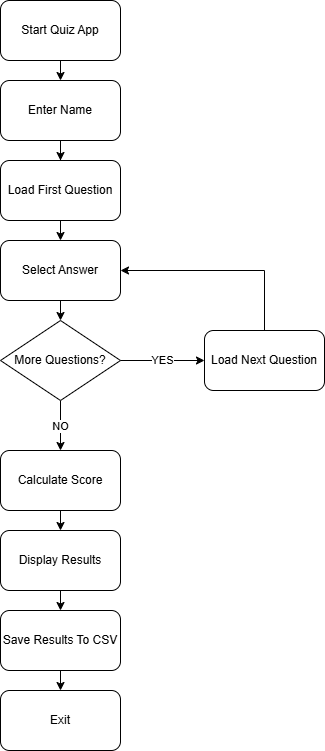

The diagram above was exported from draw.io. Its source (the exported page's mxGraphModel, read from the mxfile embedded in the PNG):
<mxGraphModel dx="1678" dy="874" grid="1" gridSize="10" guides="1" tooltips="1" connect="1" arrows="1" fold="1" page="1" pageScale="1" pageWidth="827" pageHeight="1169" math="0" shadow="0">
  <root>
    <mxCell id="0" />
    <mxCell id="1" parent="0" />
    <mxCell id="_GNJ4KIOaxzTqZHZFeSk-9" edge="1" parent="1" source="_GNJ4KIOaxzTqZHZFeSk-1" style="edgeStyle=orthogonalEdgeStyle;rounded=0;orthogonalLoop=1;jettySize=auto;html=1;exitX=0.5;exitY=1;exitDx=0;exitDy=0;entryX=0.5;entryY=0;entryDx=0;entryDy=0;" target="_GNJ4KIOaxzTqZHZFeSk-2">
      <mxGeometry relative="1" as="geometry" />
    </mxCell>
    <mxCell id="_GNJ4KIOaxzTqZHZFeSk-1" parent="1" style="rounded=1;whiteSpace=wrap;html=1;" value="Start Quiz App" vertex="1">
      <mxGeometry height="60" width="120" x="252" y="70" as="geometry" />
    </mxCell>
    <mxCell id="_GNJ4KIOaxzTqZHZFeSk-10" edge="1" parent="1" source="_GNJ4KIOaxzTqZHZFeSk-2" style="edgeStyle=orthogonalEdgeStyle;rounded=0;orthogonalLoop=1;jettySize=auto;html=1;exitX=0.5;exitY=1;exitDx=0;exitDy=0;" target="_GNJ4KIOaxzTqZHZFeSk-3">
      <mxGeometry relative="1" as="geometry" />
    </mxCell>
    <mxCell id="_GNJ4KIOaxzTqZHZFeSk-2" parent="1" style="rounded=1;whiteSpace=wrap;html=1;" value="Enter Name" vertex="1">
      <mxGeometry height="60" width="120" x="252" y="150" as="geometry" />
    </mxCell>
    <mxCell id="_GNJ4KIOaxzTqZHZFeSk-11" edge="1" parent="1" source="_GNJ4KIOaxzTqZHZFeSk-3" style="edgeStyle=orthogonalEdgeStyle;rounded=0;orthogonalLoop=1;jettySize=auto;html=1;exitX=0.5;exitY=1;exitDx=0;exitDy=0;entryX=0.5;entryY=0;entryDx=0;entryDy=0;" target="_GNJ4KIOaxzTqZHZFeSk-4">
      <mxGeometry relative="1" as="geometry" />
    </mxCell>
    <mxCell id="_GNJ4KIOaxzTqZHZFeSk-3" parent="1" style="rounded=1;whiteSpace=wrap;html=1;" value="Load First Question" vertex="1">
      <mxGeometry height="60" width="120" x="252" y="230" as="geometry" />
    </mxCell>
    <mxCell id="_GNJ4KIOaxzTqZHZFeSk-12" edge="1" parent="1" source="_GNJ4KIOaxzTqZHZFeSk-4" style="edgeStyle=orthogonalEdgeStyle;rounded=0;orthogonalLoop=1;jettySize=auto;html=1;exitX=0.5;exitY=1;exitDx=0;exitDy=0;entryX=0.5;entryY=0;entryDx=0;entryDy=0;" target="_GNJ4KIOaxzTqZHZFeSk-5">
      <mxGeometry relative="1" as="geometry" />
    </mxCell>
    <mxCell id="_GNJ4KIOaxzTqZHZFeSk-4" parent="1" style="rounded=1;whiteSpace=wrap;html=1;" value="Select Answer" vertex="1">
      <mxGeometry height="60" width="120" x="252" y="310" as="geometry" />
    </mxCell>
    <mxCell id="_GNJ4KIOaxzTqZHZFeSk-16" edge="1" parent="1" source="_GNJ4KIOaxzTqZHZFeSk-5" style="edgeStyle=orthogonalEdgeStyle;rounded=0;orthogonalLoop=1;jettySize=auto;html=1;exitX=0.5;exitY=1;exitDx=0;exitDy=0;" target="_GNJ4KIOaxzTqZHZFeSk-13">
      <mxGeometry relative="1" as="geometry" />
    </mxCell>
    <mxCell id="_GNJ4KIOaxzTqZHZFeSk-17" connectable="0" parent="_GNJ4KIOaxzTqZHZFeSk-16" style="edgeLabel;html=1;align=center;verticalAlign=middle;resizable=0;points=[];" value="NO" vertex="1">
      <mxGeometry relative="1" x="0.05" y="-1" as="geometry">
        <mxPoint as="offset" />
      </mxGeometry>
    </mxCell>
    <mxCell id="_GNJ4KIOaxzTqZHZFeSk-5" parent="1" style="rhombus;whiteSpace=wrap;html=1;" value="More Questions?" vertex="1">
      <mxGeometry height="80" width="120" x="252" y="390" as="geometry" />
    </mxCell>
    <mxCell id="_GNJ4KIOaxzTqZHZFeSk-8" edge="1" parent="1" source="_GNJ4KIOaxzTqZHZFeSk-6" style="edgeStyle=orthogonalEdgeStyle;rounded=0;orthogonalLoop=1;jettySize=auto;html=1;exitX=0.5;exitY=0;exitDx=0;exitDy=0;entryX=1;entryY=0.5;entryDx=0;entryDy=0;" target="_GNJ4KIOaxzTqZHZFeSk-4">
      <mxGeometry relative="1" as="geometry" />
    </mxCell>
    <mxCell id="_GNJ4KIOaxzTqZHZFeSk-6" parent="1" style="rounded=1;whiteSpace=wrap;html=1;" value="Load Next Question" vertex="1">
      <mxGeometry height="60" width="120" x="456" y="400" as="geometry" />
    </mxCell>
    <mxCell id="_GNJ4KIOaxzTqZHZFeSk-7" edge="1" parent="1" source="_GNJ4KIOaxzTqZHZFeSk-5" style="endArrow=classic;html=1;rounded=0;exitX=1;exitY=0.5;exitDx=0;exitDy=0;entryX=0;entryY=0.5;entryDx=0;entryDy=0;" target="_GNJ4KIOaxzTqZHZFeSk-6" value="YES">
      <mxGeometry height="50" relative="1" width="50" as="geometry">
        <mxPoint x="552" y="340" as="sourcePoint" />
        <mxPoint x="602" y="290" as="targetPoint" />
      </mxGeometry>
    </mxCell>
    <mxCell id="_GNJ4KIOaxzTqZHZFeSk-19" edge="1" parent="1" source="_GNJ4KIOaxzTqZHZFeSk-13" style="edgeStyle=orthogonalEdgeStyle;rounded=0;orthogonalLoop=1;jettySize=auto;html=1;exitX=0.5;exitY=1;exitDx=0;exitDy=0;entryX=0.5;entryY=0;entryDx=0;entryDy=0;" target="_GNJ4KIOaxzTqZHZFeSk-14">
      <mxGeometry relative="1" as="geometry" />
    </mxCell>
    <mxCell id="_GNJ4KIOaxzTqZHZFeSk-13" parent="1" style="rounded=1;whiteSpace=wrap;html=1;" value="Calculate Score" vertex="1">
      <mxGeometry height="60" width="120" x="252" y="520" as="geometry" />
    </mxCell>
    <mxCell id="_GNJ4KIOaxzTqZHZFeSk-20" edge="1" parent="1" source="_GNJ4KIOaxzTqZHZFeSk-14" style="edgeStyle=orthogonalEdgeStyle;rounded=0;orthogonalLoop=1;jettySize=auto;html=1;exitX=0.5;exitY=1;exitDx=0;exitDy=0;entryX=0.5;entryY=0;entryDx=0;entryDy=0;" target="_GNJ4KIOaxzTqZHZFeSk-15">
      <mxGeometry relative="1" as="geometry" />
    </mxCell>
    <mxCell id="_GNJ4KIOaxzTqZHZFeSk-14" parent="1" style="rounded=1;whiteSpace=wrap;html=1;" value="Display Results" vertex="1">
      <mxGeometry height="60" width="120" x="252" y="600" as="geometry" />
    </mxCell>
    <mxCell id="_GNJ4KIOaxzTqZHZFeSk-21" edge="1" parent="1" source="_GNJ4KIOaxzTqZHZFeSk-15" style="edgeStyle=orthogonalEdgeStyle;rounded=0;orthogonalLoop=1;jettySize=auto;html=1;exitX=0.5;exitY=1;exitDx=0;exitDy=0;entryX=0.5;entryY=0;entryDx=0;entryDy=0;" target="_GNJ4KIOaxzTqZHZFeSk-18">
      <mxGeometry relative="1" as="geometry" />
    </mxCell>
    <mxCell id="_GNJ4KIOaxzTqZHZFeSk-15" parent="1" style="rounded=1;whiteSpace=wrap;html=1;" value="Save Results To CSV" vertex="1">
      <mxGeometry height="60" width="120" x="252" y="680" as="geometry" />
    </mxCell>
    <mxCell id="_GNJ4KIOaxzTqZHZFeSk-18" parent="1" style="rounded=1;whiteSpace=wrap;html=1;" value="Exit" vertex="1">
      <mxGeometry height="60" width="120" x="252" y="760" as="geometry" />
    </mxCell>
  </root>
</mxGraphModel>